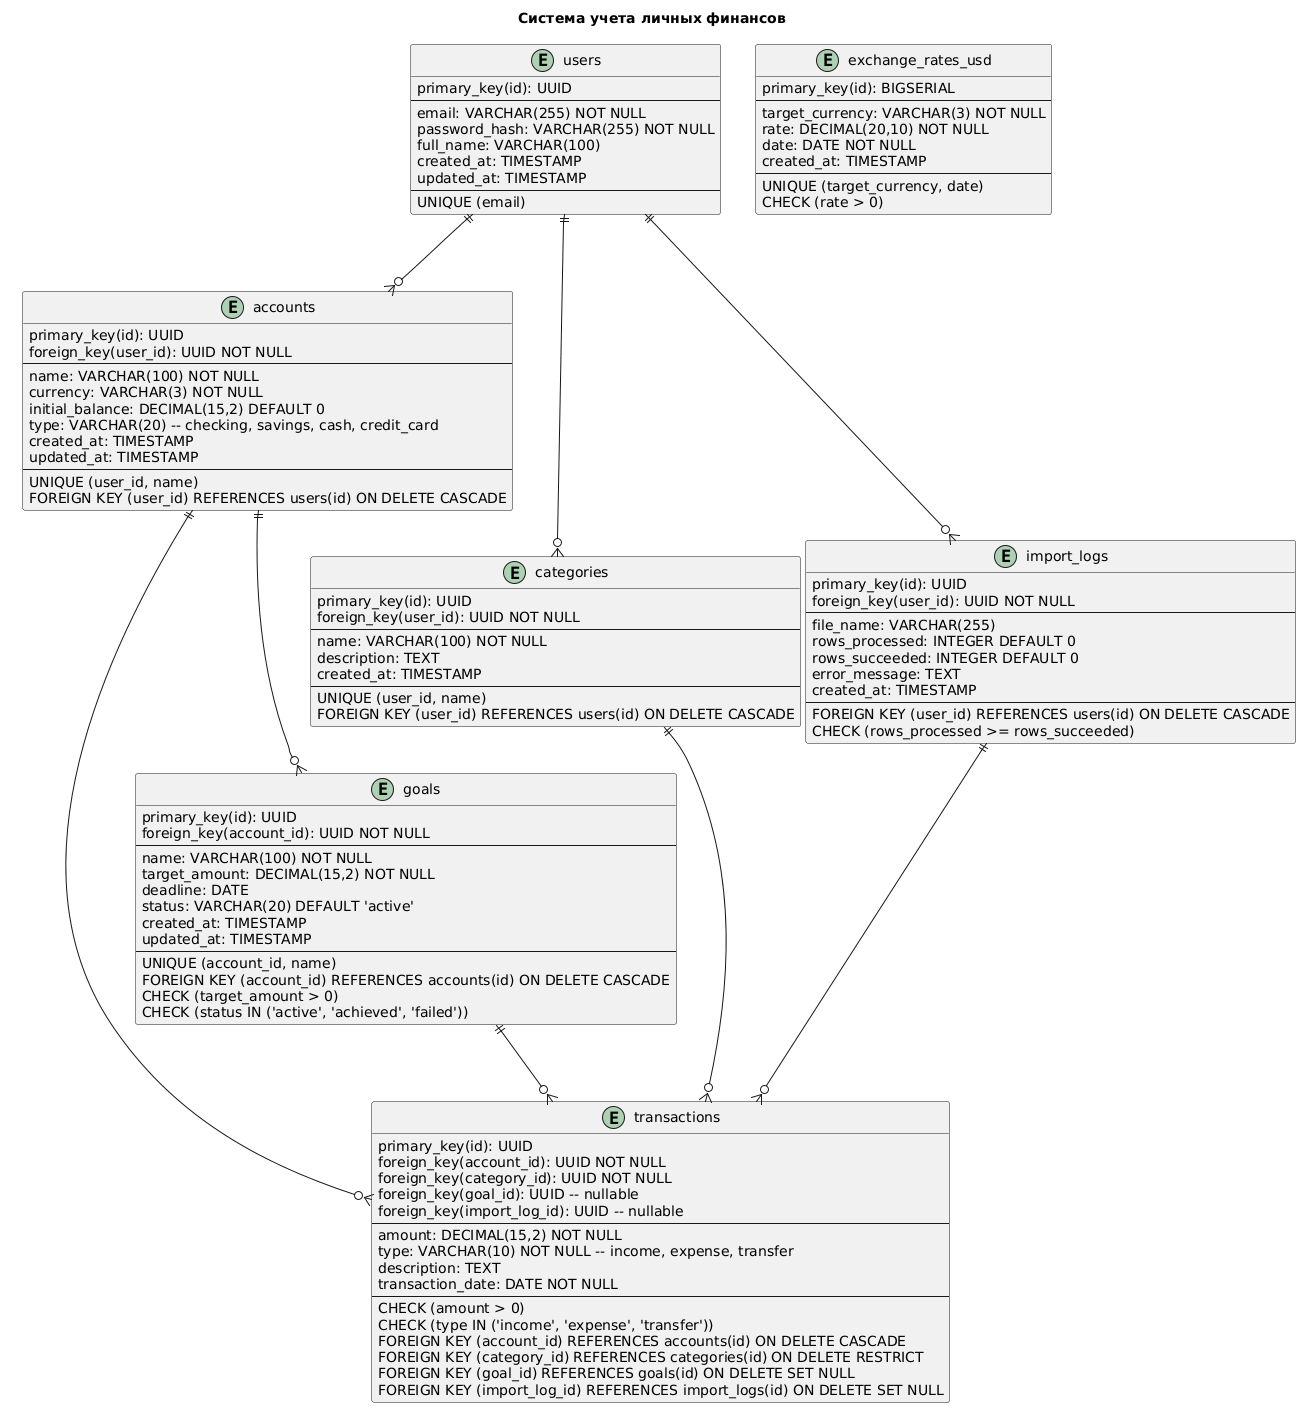

The diagram above was rendered by PlantUML. Its source (embedded in the PNG):
@startuml
title Система учета личных финансов

entity users {
    primary_key(id): UUID
    --
    email: VARCHAR(255) NOT NULL
    password_hash: VARCHAR(255) NOT NULL
    full_name: VARCHAR(100)
    created_at: TIMESTAMP
    updated_at: TIMESTAMP
    --
    UNIQUE (email)
}

entity accounts {
    primary_key(id): UUID
    foreign_key(user_id): UUID NOT NULL
    --
    name: VARCHAR(100) NOT NULL
    currency: VARCHAR(3) NOT NULL
    initial_balance: DECIMAL(15,2) DEFAULT 0
    type: VARCHAR(20) -- checking, savings, cash, credit_card
    created_at: TIMESTAMP
    updated_at: TIMESTAMP
    --
    UNIQUE (user_id, name)
    FOREIGN KEY (user_id) REFERENCES users(id) ON DELETE CASCADE
}

entity categories {
    primary_key(id): UUID
    foreign_key(user_id): UUID NOT NULL
    --
    name: VARCHAR(100) NOT NULL
    description: TEXT
    created_at: TIMESTAMP
    --
    UNIQUE (user_id, name)
    FOREIGN KEY (user_id) REFERENCES users(id) ON DELETE CASCADE
}

entity transactions {
    primary_key(id): UUID
    foreign_key(account_id): UUID NOT NULL
    foreign_key(category_id): UUID NOT NULL
    foreign_key(goal_id): UUID -- nullable
    foreign_key(import_log_id): UUID -- nullable
    --
    amount: DECIMAL(15,2) NOT NULL
    type: VARCHAR(10) NOT NULL -- income, expense, transfer
    description: TEXT
    transaction_date: DATE NOT NULL
    --
    CHECK (amount > 0)
    CHECK (type IN ('income', 'expense', 'transfer'))
    FOREIGN KEY (account_id) REFERENCES accounts(id) ON DELETE CASCADE
    FOREIGN KEY (category_id) REFERENCES categories(id) ON DELETE RESTRICT
    FOREIGN KEY (goal_id) REFERENCES goals(id) ON DELETE SET NULL
    FOREIGN KEY (import_log_id) REFERENCES import_logs(id) ON DELETE SET NULL
}

entity goals {
    primary_key(id): UUID
    foreign_key(account_id): UUID NOT NULL
    --
    name: VARCHAR(100) NOT NULL
    target_amount: DECIMAL(15,2) NOT NULL
    deadline: DATE
    status: VARCHAR(20) DEFAULT 'active'
    created_at: TIMESTAMP
    updated_at: TIMESTAMP
    --
    UNIQUE (account_id, name)
    FOREIGN KEY (account_id) REFERENCES accounts(id) ON DELETE CASCADE
    CHECK (target_amount > 0)
    CHECK (status IN ('active', 'achieved', 'failed'))
}

entity import_logs {
    primary_key(id): UUID
    foreign_key(user_id): UUID NOT NULL
    --
    file_name: VARCHAR(255)
    rows_processed: INTEGER DEFAULT 0
    rows_succeeded: INTEGER DEFAULT 0
    error_message: TEXT
    created_at: TIMESTAMP
    --
    FOREIGN KEY (user_id) REFERENCES users(id) ON DELETE CASCADE
    CHECK (rows_processed >= rows_succeeded)
}

entity exchange_rates_usd {
    primary_key(id): BIGSERIAL
    --
    target_currency: VARCHAR(3) NOT NULL
    rate: DECIMAL(20,10) NOT NULL
    date: DATE NOT NULL
    created_at: TIMESTAMP
    --
    UNIQUE (target_currency, date)
    CHECK (rate > 0)
}

users ||--o{ accounts : ""
users ||--o{ categories : ""
users ||--o{ import_logs : ""

accounts ||--o{ transactions : ""
accounts ||--o{ goals : ""

categories ||--o{ transactions : ""
goals ||--o{ transactions : ""

import_logs ||--o{ transactions : ""
@enduml